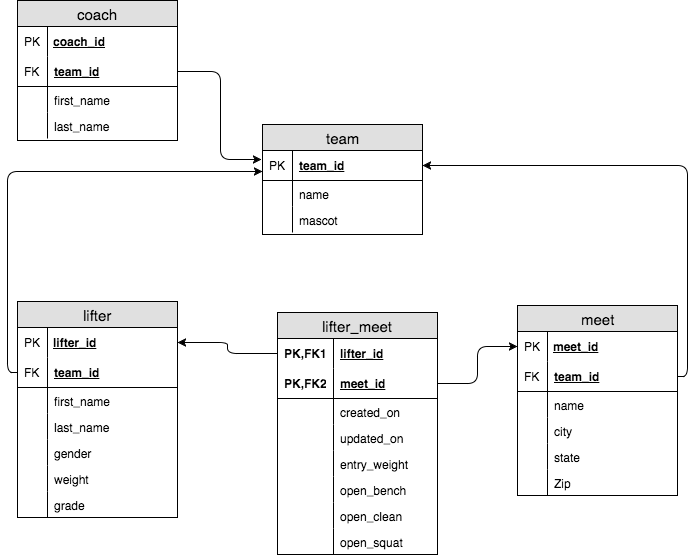

The diagram above was exported from draw.io. Its source (the exported page's mxGraphModel, read from the mxfile embedded in the PNG):
<mxGraphModel dx="1050" dy="695" grid="1" gridSize="10" guides="1" tooltips="1" connect="1" arrows="1" fold="1" page="1" pageScale="1" pageWidth="826" pageHeight="1169" math="0" shadow="0">
  <root>
    <mxCell id="0" />
    <mxCell id="1" parent="0" />
    <mxCell id="1837fc308195e361-5" value="lifter_meet" style="swimlane;html=1;fontStyle=0;childLayout=stackLayout;horizontal=1;startSize=26;fillColor=#e0e0e0;horizontalStack=0;resizeParent=1;resizeLast=0;collapsible=1;marginBottom=0;swimlaneFillColor=#ffffff;align=center;fontSize=15;" vertex="1" parent="1">
      <mxGeometry x="320" y="324" width="160" height="242" as="geometry" />
    </mxCell>
    <mxCell id="1837fc308195e361-6" value="lifter_id" style="shape=partialRectangle;top=0;left=0;right=0;bottom=0;html=1;align=left;verticalAlign=middle;fillColor=none;spacingLeft=60;spacingRight=4;whiteSpace=wrap;overflow=hidden;rotatable=0;points=[[0,0.5],[1,0.5]];portConstraint=eastwest;dropTarget=0;fontStyle=5;" vertex="1" parent="1837fc308195e361-5">
      <mxGeometry y="26" width="160" height="30" as="geometry" />
    </mxCell>
    <mxCell id="1837fc308195e361-7" value="PK,FK1" style="shape=partialRectangle;fontStyle=1;top=0;left=0;bottom=0;html=1;fillColor=none;align=left;verticalAlign=middle;spacingLeft=4;spacingRight=4;whiteSpace=wrap;overflow=hidden;rotatable=0;points=[];portConstraint=eastwest;part=1;" vertex="1" connectable="0" parent="1837fc308195e361-6">
      <mxGeometry width="56" height="30" as="geometry" />
    </mxCell>
    <mxCell id="1837fc308195e361-8" value="meet_id" style="shape=partialRectangle;top=0;left=0;right=0;bottom=1;html=1;align=left;verticalAlign=middle;fillColor=none;spacingLeft=60;spacingRight=4;whiteSpace=wrap;overflow=hidden;rotatable=0;points=[[0,0.5],[1,0.5]];portConstraint=eastwest;dropTarget=0;fontStyle=5;" vertex="1" parent="1837fc308195e361-5">
      <mxGeometry y="56" width="160" height="30" as="geometry" />
    </mxCell>
    <mxCell id="1837fc308195e361-9" value="PK,FK2" style="shape=partialRectangle;fontStyle=1;top=0;left=0;bottom=0;html=1;fillColor=none;align=left;verticalAlign=middle;spacingLeft=4;spacingRight=4;whiteSpace=wrap;overflow=hidden;rotatable=0;points=[];portConstraint=eastwest;part=1;" vertex="1" connectable="0" parent="1837fc308195e361-8">
      <mxGeometry width="56" height="30" as="geometry" />
    </mxCell>
    <mxCell id="1837fc308195e361-10" value="created_on" style="shape=partialRectangle;top=0;left=0;right=0;bottom=0;html=1;align=left;verticalAlign=top;fillColor=none;spacingLeft=60;spacingRight=4;whiteSpace=wrap;overflow=hidden;rotatable=0;points=[[0,0.5],[1,0.5]];portConstraint=eastwest;dropTarget=0;" vertex="1" parent="1837fc308195e361-5">
      <mxGeometry y="86" width="160" height="26" as="geometry" />
    </mxCell>
    <mxCell id="1837fc308195e361-11" value="" style="shape=partialRectangle;top=0;left=0;bottom=0;html=1;fillColor=none;align=left;verticalAlign=top;spacingLeft=4;spacingRight=4;whiteSpace=wrap;overflow=hidden;rotatable=0;points=[];portConstraint=eastwest;part=1;" vertex="1" connectable="0" parent="1837fc308195e361-10">
      <mxGeometry width="56" height="26" as="geometry" />
    </mxCell>
    <mxCell id="3eae6dcf779aad11-3" value="updated_on" style="shape=partialRectangle;top=0;left=0;right=0;bottom=0;html=1;align=left;verticalAlign=top;fillColor=none;spacingLeft=60;spacingRight=4;whiteSpace=wrap;overflow=hidden;rotatable=0;points=[[0,0.5],[1,0.5]];portConstraint=eastwest;dropTarget=0;" vertex="1" parent="1837fc308195e361-5">
      <mxGeometry y="112" width="160" height="26" as="geometry" />
    </mxCell>
    <mxCell id="3eae6dcf779aad11-4" value="" style="shape=partialRectangle;top=0;left=0;bottom=0;html=1;fillColor=none;align=left;verticalAlign=top;spacingLeft=4;spacingRight=4;whiteSpace=wrap;overflow=hidden;rotatable=0;points=[];portConstraint=eastwest;part=1;" vertex="1" connectable="0" parent="3eae6dcf779aad11-3">
      <mxGeometry width="56" height="26" as="geometry" />
    </mxCell>
    <mxCell id="1837fc308195e361-115" value="entry_weight" style="shape=partialRectangle;top=0;left=0;right=0;bottom=0;html=1;align=left;verticalAlign=top;fillColor=none;spacingLeft=60;spacingRight=4;whiteSpace=wrap;overflow=hidden;rotatable=0;points=[[0,0.5],[1,0.5]];portConstraint=eastwest;dropTarget=0;" vertex="1" parent="1837fc308195e361-5">
      <mxGeometry y="138" width="160" height="26" as="geometry" />
    </mxCell>
    <mxCell id="1837fc308195e361-116" value="" style="shape=partialRectangle;top=0;left=0;bottom=0;html=1;fillColor=none;align=left;verticalAlign=top;spacingLeft=4;spacingRight=4;whiteSpace=wrap;overflow=hidden;rotatable=0;points=[];portConstraint=eastwest;part=1;" vertex="1" connectable="0" parent="1837fc308195e361-115">
      <mxGeometry width="56" height="26" as="geometry" />
    </mxCell>
    <mxCell id="1837fc308195e361-126" value="open_bench" style="shape=partialRectangle;top=0;left=0;right=0;bottom=0;html=1;align=left;verticalAlign=top;fillColor=none;spacingLeft=60;spacingRight=4;whiteSpace=wrap;overflow=hidden;rotatable=0;points=[[0,0.5],[1,0.5]];portConstraint=eastwest;dropTarget=0;" vertex="1" parent="1837fc308195e361-5">
      <mxGeometry y="164" width="160" height="26" as="geometry" />
    </mxCell>
    <mxCell id="1837fc308195e361-127" value="" style="shape=partialRectangle;top=0;left=0;bottom=0;html=1;fillColor=none;align=left;verticalAlign=top;spacingLeft=4;spacingRight=4;whiteSpace=wrap;overflow=hidden;rotatable=0;points=[];portConstraint=eastwest;part=1;" vertex="1" connectable="0" parent="1837fc308195e361-126">
      <mxGeometry width="56" height="26" as="geometry" />
    </mxCell>
    <mxCell id="1837fc308195e361-128" value="open_clean" style="shape=partialRectangle;top=0;left=0;right=0;bottom=0;html=1;align=left;verticalAlign=top;fillColor=none;spacingLeft=60;spacingRight=4;whiteSpace=wrap;overflow=hidden;rotatable=0;points=[[0,0.5],[1,0.5]];portConstraint=eastwest;dropTarget=0;" vertex="1" parent="1837fc308195e361-5">
      <mxGeometry y="190" width="160" height="26" as="geometry" />
    </mxCell>
    <mxCell id="1837fc308195e361-129" value="" style="shape=partialRectangle;top=0;left=0;bottom=0;html=1;fillColor=none;align=left;verticalAlign=top;spacingLeft=4;spacingRight=4;whiteSpace=wrap;overflow=hidden;rotatable=0;points=[];portConstraint=eastwest;part=1;" vertex="1" connectable="0" parent="1837fc308195e361-128">
      <mxGeometry width="56" height="26" as="geometry" />
    </mxCell>
    <mxCell id="1837fc308195e361-130" value="open_squat" style="shape=partialRectangle;top=0;left=0;right=0;bottom=0;html=1;align=left;verticalAlign=top;fillColor=none;spacingLeft=60;spacingRight=4;whiteSpace=wrap;overflow=hidden;rotatable=0;points=[[0,0.5],[1,0.5]];portConstraint=eastwest;dropTarget=0;" vertex="1" parent="1837fc308195e361-5">
      <mxGeometry y="216" width="160" height="26" as="geometry" />
    </mxCell>
    <mxCell id="1837fc308195e361-131" value="" style="shape=partialRectangle;top=0;left=0;bottom=0;html=1;fillColor=none;align=left;verticalAlign=top;spacingLeft=4;spacingRight=4;whiteSpace=wrap;overflow=hidden;rotatable=0;points=[];portConstraint=eastwest;part=1;" vertex="1" connectable="0" parent="1837fc308195e361-130">
      <mxGeometry width="56" height="26" as="geometry" />
    </mxCell>
    <mxCell id="1837fc308195e361-12" value="coach" style="swimlane;html=1;fontStyle=0;childLayout=stackLayout;horizontal=1;startSize=26;fillColor=#e0e0e0;horizontalStack=0;resizeParent=1;resizeLast=0;collapsible=1;marginBottom=0;swimlaneFillColor=#ffffff;align=center;fontSize=15;" vertex="1" parent="1">
      <mxGeometry x="60" y="12" width="160" height="140" as="geometry" />
    </mxCell>
    <mxCell id="1837fc308195e361-13" value="coach_id" style="shape=partialRectangle;top=0;left=0;right=0;bottom=1;html=1;align=left;verticalAlign=middle;fillColor=none;spacingLeft=34;spacingRight=4;whiteSpace=wrap;overflow=hidden;rotatable=0;points=[[0,0.5],[1,0.5]];portConstraint=eastwest;dropTarget=0;fontStyle=5;strokeColor=none;" vertex="1" parent="1837fc308195e361-12">
      <mxGeometry y="26" width="160" height="30" as="geometry" />
    </mxCell>
    <mxCell id="1837fc308195e361-14" value="PK" style="shape=partialRectangle;top=0;left=0;bottom=0;html=1;fillColor=none;align=left;verticalAlign=middle;spacingLeft=4;spacingRight=4;whiteSpace=wrap;overflow=hidden;rotatable=0;points=[];portConstraint=eastwest;part=1;" vertex="1" connectable="0" parent="1837fc308195e361-13">
      <mxGeometry width="30" height="30" as="geometry" />
    </mxCell>
    <mxCell id="1837fc308195e361-53" value="team_id" style="shape=partialRectangle;top=0;left=0;right=0;bottom=1;html=1;align=left;verticalAlign=middle;fillColor=none;spacingLeft=34;spacingRight=4;whiteSpace=wrap;overflow=hidden;rotatable=0;points=[[0,0.5],[1,0.5]];portConstraint=eastwest;dropTarget=0;fontStyle=5;" vertex="1" parent="1837fc308195e361-12">
      <mxGeometry y="56" width="160" height="30" as="geometry" />
    </mxCell>
    <mxCell id="1837fc308195e361-54" value="FK" style="shape=partialRectangle;top=0;left=0;bottom=0;html=1;fillColor=none;align=left;verticalAlign=middle;spacingLeft=4;spacingRight=4;whiteSpace=wrap;overflow=hidden;rotatable=0;points=[];portConstraint=eastwest;part=1;" vertex="1" connectable="0" parent="1837fc308195e361-53">
      <mxGeometry width="30" height="30" as="geometry" />
    </mxCell>
    <mxCell id="1837fc308195e361-15" value="first_name" style="shape=partialRectangle;top=0;left=0;right=0;bottom=0;html=1;align=left;verticalAlign=top;fillColor=none;spacingLeft=34;spacingRight=4;whiteSpace=wrap;overflow=hidden;rotatable=0;points=[[0,0.5],[1,0.5]];portConstraint=eastwest;dropTarget=0;" vertex="1" parent="1837fc308195e361-12">
      <mxGeometry y="86" width="160" height="26" as="geometry" />
    </mxCell>
    <mxCell id="1837fc308195e361-16" value="" style="shape=partialRectangle;top=0;left=0;bottom=0;html=1;fillColor=none;align=left;verticalAlign=top;spacingLeft=4;spacingRight=4;whiteSpace=wrap;overflow=hidden;rotatable=0;points=[];portConstraint=eastwest;part=1;" vertex="1" connectable="0" parent="1837fc308195e361-15">
      <mxGeometry width="30" height="26" as="geometry" />
    </mxCell>
    <mxCell id="1837fc308195e361-17" value="last_name" style="shape=partialRectangle;top=0;left=0;right=0;bottom=0;html=1;align=left;verticalAlign=top;fillColor=none;spacingLeft=34;spacingRight=4;whiteSpace=wrap;overflow=hidden;rotatable=0;points=[[0,0.5],[1,0.5]];portConstraint=eastwest;dropTarget=0;" vertex="1" parent="1837fc308195e361-12">
      <mxGeometry y="112" width="160" height="26" as="geometry" />
    </mxCell>
    <mxCell id="1837fc308195e361-18" value="" style="shape=partialRectangle;top=0;left=0;bottom=0;html=1;fillColor=none;align=left;verticalAlign=top;spacingLeft=4;spacingRight=4;whiteSpace=wrap;overflow=hidden;rotatable=0;points=[];portConstraint=eastwest;part=1;" vertex="1" connectable="0" parent="1837fc308195e361-17">
      <mxGeometry width="30" height="26" as="geometry" />
    </mxCell>
    <mxCell id="1837fc308195e361-57" value="team" style="swimlane;html=1;fontStyle=0;childLayout=stackLayout;horizontal=1;startSize=26;fillColor=#e0e0e0;horizontalStack=0;resizeParent=1;resizeLast=0;collapsible=1;marginBottom=0;swimlaneFillColor=#ffffff;align=center;fontSize=15;" vertex="1" parent="1">
      <mxGeometry x="305" y="136" width="160" height="110" as="geometry" />
    </mxCell>
    <mxCell id="1837fc308195e361-60" value="team_id" style="shape=partialRectangle;top=0;left=0;right=0;bottom=1;html=1;align=left;verticalAlign=middle;fillColor=none;spacingLeft=34;spacingRight=4;whiteSpace=wrap;overflow=hidden;rotatable=0;points=[[0,0.5],[1,0.5]];portConstraint=eastwest;dropTarget=0;fontStyle=5;" vertex="1" parent="1837fc308195e361-57">
      <mxGeometry y="26" width="160" height="30" as="geometry" />
    </mxCell>
    <mxCell id="1837fc308195e361-61" value="PK" style="shape=partialRectangle;top=0;left=0;bottom=0;html=1;fillColor=none;align=left;verticalAlign=middle;spacingLeft=4;spacingRight=4;whiteSpace=wrap;overflow=hidden;rotatable=0;points=[];portConstraint=eastwest;part=1;" vertex="1" connectable="0" parent="1837fc308195e361-60">
      <mxGeometry width="30" height="30" as="geometry" />
    </mxCell>
    <mxCell id="1837fc308195e361-62" value="name" style="shape=partialRectangle;top=0;left=0;right=0;bottom=0;html=1;align=left;verticalAlign=top;fillColor=none;spacingLeft=34;spacingRight=4;whiteSpace=wrap;overflow=hidden;rotatable=0;points=[[0,0.5],[1,0.5]];portConstraint=eastwest;dropTarget=0;" vertex="1" parent="1837fc308195e361-57">
      <mxGeometry y="56" width="160" height="26" as="geometry" />
    </mxCell>
    <mxCell id="1837fc308195e361-63" value="" style="shape=partialRectangle;top=0;left=0;bottom=0;html=1;fillColor=none;align=left;verticalAlign=top;spacingLeft=4;spacingRight=4;whiteSpace=wrap;overflow=hidden;rotatable=0;points=[];portConstraint=eastwest;part=1;" vertex="1" connectable="0" parent="1837fc308195e361-62">
      <mxGeometry width="30" height="26" as="geometry" />
    </mxCell>
    <mxCell id="1837fc308195e361-64" value="mascot" style="shape=partialRectangle;top=0;left=0;right=0;bottom=0;html=1;align=left;verticalAlign=top;fillColor=none;spacingLeft=34;spacingRight=4;whiteSpace=wrap;overflow=hidden;rotatable=0;points=[[0,0.5],[1,0.5]];portConstraint=eastwest;dropTarget=0;" vertex="1" parent="1837fc308195e361-57">
      <mxGeometry y="82" width="160" height="26" as="geometry" />
    </mxCell>
    <mxCell id="1837fc308195e361-65" value="" style="shape=partialRectangle;top=0;left=0;bottom=0;html=1;fillColor=none;align=left;verticalAlign=top;spacingLeft=4;spacingRight=4;whiteSpace=wrap;overflow=hidden;rotatable=0;points=[];portConstraint=eastwest;part=1;" vertex="1" connectable="0" parent="1837fc308195e361-64">
      <mxGeometry width="30" height="26" as="geometry" />
    </mxCell>
    <mxCell id="1837fc308195e361-66" value="lifter" style="swimlane;html=1;fontStyle=0;childLayout=stackLayout;horizontal=1;startSize=26;fillColor=#e0e0e0;horizontalStack=0;resizeParent=1;resizeLast=0;collapsible=1;marginBottom=0;swimlaneFillColor=#ffffff;align=center;fontSize=15;" vertex="1" parent="1">
      <mxGeometry x="60" y="313" width="160" height="216" as="geometry" />
    </mxCell>
    <mxCell id="1837fc308195e361-67" value="lifter_id" style="shape=partialRectangle;top=0;left=0;right=0;bottom=1;html=1;align=left;verticalAlign=middle;fillColor=none;spacingLeft=34;spacingRight=4;whiteSpace=wrap;overflow=hidden;rotatable=0;points=[[0,0.5],[1,0.5]];portConstraint=eastwest;dropTarget=0;fontStyle=5;strokeColor=none;" vertex="1" parent="1837fc308195e361-66">
      <mxGeometry y="26" width="160" height="30" as="geometry" />
    </mxCell>
    <mxCell id="1837fc308195e361-68" value="PK" style="shape=partialRectangle;top=0;left=0;bottom=0;html=1;fillColor=none;align=left;verticalAlign=middle;spacingLeft=4;spacingRight=4;whiteSpace=wrap;overflow=hidden;rotatable=0;points=[];portConstraint=eastwest;part=1;" vertex="1" connectable="0" parent="1837fc308195e361-67">
      <mxGeometry width="30" height="30" as="geometry" />
    </mxCell>
    <mxCell id="1837fc308195e361-73" value="team_id" style="shape=partialRectangle;top=0;left=0;right=0;bottom=1;html=1;align=left;verticalAlign=middle;fillColor=none;spacingLeft=34;spacingRight=4;whiteSpace=wrap;overflow=hidden;rotatable=0;points=[[0,0.5],[1,0.5]];portConstraint=eastwest;dropTarget=0;fontStyle=5;" vertex="1" parent="1837fc308195e361-66">
      <mxGeometry y="56" width="160" height="30" as="geometry" />
    </mxCell>
    <mxCell id="1837fc308195e361-74" value="FK" style="shape=partialRectangle;top=0;left=0;bottom=0;html=1;fillColor=none;align=left;verticalAlign=middle;spacingLeft=4;spacingRight=4;whiteSpace=wrap;overflow=hidden;rotatable=0;points=[];portConstraint=eastwest;part=1;" vertex="1" connectable="0" parent="1837fc308195e361-73">
      <mxGeometry width="30" height="30" as="geometry" />
    </mxCell>
    <mxCell id="1837fc308195e361-69" value="first_name" style="shape=partialRectangle;top=0;left=0;right=0;bottom=0;html=1;align=left;verticalAlign=top;fillColor=none;spacingLeft=34;spacingRight=4;whiteSpace=wrap;overflow=hidden;rotatable=0;points=[[0,0.5],[1,0.5]];portConstraint=eastwest;dropTarget=0;" vertex="1" parent="1837fc308195e361-66">
      <mxGeometry y="86" width="160" height="26" as="geometry" />
    </mxCell>
    <mxCell id="1837fc308195e361-70" value="" style="shape=partialRectangle;top=0;left=0;bottom=0;html=1;fillColor=none;align=left;verticalAlign=top;spacingLeft=4;spacingRight=4;whiteSpace=wrap;overflow=hidden;rotatable=0;points=[];portConstraint=eastwest;part=1;" vertex="1" connectable="0" parent="1837fc308195e361-69">
      <mxGeometry width="30" height="26" as="geometry" />
    </mxCell>
    <mxCell id="1837fc308195e361-71" value="last_name" style="shape=partialRectangle;top=0;left=0;right=0;bottom=0;html=1;align=left;verticalAlign=top;fillColor=none;spacingLeft=34;spacingRight=4;whiteSpace=wrap;overflow=hidden;rotatable=0;points=[[0,0.5],[1,0.5]];portConstraint=eastwest;dropTarget=0;" vertex="1" parent="1837fc308195e361-66">
      <mxGeometry y="112" width="160" height="26" as="geometry" />
    </mxCell>
    <mxCell id="1837fc308195e361-72" value="" style="shape=partialRectangle;top=0;left=0;bottom=0;html=1;fillColor=none;align=left;verticalAlign=top;spacingLeft=4;spacingRight=4;whiteSpace=wrap;overflow=hidden;rotatable=0;points=[];portConstraint=eastwest;part=1;" vertex="1" connectable="0" parent="1837fc308195e361-71">
      <mxGeometry width="30" height="26" as="geometry" />
    </mxCell>
    <mxCell id="1837fc308195e361-75" value="gender" style="shape=partialRectangle;top=0;left=0;right=0;bottom=0;html=1;align=left;verticalAlign=top;fillColor=none;spacingLeft=34;spacingRight=4;whiteSpace=wrap;overflow=hidden;rotatable=0;points=[[0,0.5],[1,0.5]];portConstraint=eastwest;dropTarget=0;" vertex="1" parent="1837fc308195e361-66">
      <mxGeometry y="138" width="160" height="26" as="geometry" />
    </mxCell>
    <mxCell id="1837fc308195e361-76" value="" style="shape=partialRectangle;top=0;left=0;bottom=0;html=1;fillColor=none;align=left;verticalAlign=top;spacingLeft=4;spacingRight=4;whiteSpace=wrap;overflow=hidden;rotatable=0;points=[];portConstraint=eastwest;part=1;" vertex="1" connectable="0" parent="1837fc308195e361-75">
      <mxGeometry width="30" height="26" as="geometry" />
    </mxCell>
    <mxCell id="1837fc308195e361-77" value="weight" style="shape=partialRectangle;top=0;left=0;right=0;bottom=0;html=1;align=left;verticalAlign=top;fillColor=none;spacingLeft=34;spacingRight=4;whiteSpace=wrap;overflow=hidden;rotatable=0;points=[[0,0.5],[1,0.5]];portConstraint=eastwest;dropTarget=0;" vertex="1" parent="1837fc308195e361-66">
      <mxGeometry y="164" width="160" height="26" as="geometry" />
    </mxCell>
    <mxCell id="1837fc308195e361-78" value="" style="shape=partialRectangle;top=0;left=0;bottom=0;html=1;fillColor=none;align=left;verticalAlign=top;spacingLeft=4;spacingRight=4;whiteSpace=wrap;overflow=hidden;rotatable=0;points=[];portConstraint=eastwest;part=1;" vertex="1" connectable="0" parent="1837fc308195e361-77">
      <mxGeometry width="30" height="26" as="geometry" />
    </mxCell>
    <mxCell id="1837fc308195e361-113" value="grade" style="shape=partialRectangle;top=0;left=0;right=0;bottom=0;html=1;align=left;verticalAlign=top;fillColor=none;spacingLeft=34;spacingRight=4;whiteSpace=wrap;overflow=hidden;rotatable=0;points=[[0,0.5],[1,0.5]];portConstraint=eastwest;dropTarget=0;" vertex="1" parent="1837fc308195e361-66">
      <mxGeometry y="190" width="160" height="26" as="geometry" />
    </mxCell>
    <mxCell id="1837fc308195e361-114" value="" style="shape=partialRectangle;top=0;left=0;bottom=0;html=1;fillColor=none;align=left;verticalAlign=top;spacingLeft=4;spacingRight=4;whiteSpace=wrap;overflow=hidden;rotatable=0;points=[];portConstraint=eastwest;part=1;" vertex="1" connectable="0" parent="1837fc308195e361-113">
      <mxGeometry width="30" height="26" as="geometry" />
    </mxCell>
    <mxCell id="1837fc308195e361-137" value="meet" style="swimlane;html=1;fontStyle=0;childLayout=stackLayout;horizontal=1;startSize=26;fillColor=#e0e0e0;horizontalStack=0;resizeParent=1;resizeLast=0;collapsible=1;marginBottom=0;swimlaneFillColor=#ffffff;align=center;fontSize=15;" vertex="1" parent="1">
      <mxGeometry x="560" y="317" width="160" height="190" as="geometry" />
    </mxCell>
    <mxCell id="1837fc308195e361-138" value="meet_id" style="shape=partialRectangle;top=0;left=0;right=0;bottom=1;html=1;align=left;verticalAlign=middle;fillColor=none;spacingLeft=34;spacingRight=4;whiteSpace=wrap;overflow=hidden;rotatable=0;points=[[0,0.5],[1,0.5]];portConstraint=eastwest;dropTarget=0;fontStyle=5;strokeColor=none;" vertex="1" parent="1837fc308195e361-137">
      <mxGeometry y="26" width="160" height="30" as="geometry" />
    </mxCell>
    <mxCell id="1837fc308195e361-139" value="PK" style="shape=partialRectangle;top=0;left=0;bottom=0;html=1;fillColor=none;align=left;verticalAlign=middle;spacingLeft=4;spacingRight=4;whiteSpace=wrap;overflow=hidden;rotatable=0;points=[];portConstraint=eastwest;part=1;" vertex="1" connectable="0" parent="1837fc308195e361-138">
      <mxGeometry width="30" height="30" as="geometry" />
    </mxCell>
    <mxCell id="1837fc308195e361-140" value="team_id" style="shape=partialRectangle;top=0;left=0;right=0;bottom=1;html=1;align=left;verticalAlign=middle;fillColor=none;spacingLeft=34;spacingRight=4;whiteSpace=wrap;overflow=hidden;rotatable=0;points=[[0,0.5],[1,0.5]];portConstraint=eastwest;dropTarget=0;fontStyle=5;" vertex="1" parent="1837fc308195e361-137">
      <mxGeometry y="56" width="160" height="30" as="geometry" />
    </mxCell>
    <mxCell id="1837fc308195e361-141" value="FK" style="shape=partialRectangle;top=0;left=0;bottom=0;html=1;fillColor=none;align=left;verticalAlign=middle;spacingLeft=4;spacingRight=4;whiteSpace=wrap;overflow=hidden;rotatable=0;points=[];portConstraint=eastwest;part=1;" vertex="1" connectable="0" parent="1837fc308195e361-140">
      <mxGeometry width="30" height="30" as="geometry" />
    </mxCell>
    <mxCell id="1837fc308195e361-142" value="name" style="shape=partialRectangle;top=0;left=0;right=0;bottom=0;html=1;align=left;verticalAlign=top;fillColor=none;spacingLeft=34;spacingRight=4;whiteSpace=wrap;overflow=hidden;rotatable=0;points=[[0,0.5],[1,0.5]];portConstraint=eastwest;dropTarget=0;" vertex="1" parent="1837fc308195e361-137">
      <mxGeometry y="86" width="160" height="26" as="geometry" />
    </mxCell>
    <mxCell id="1837fc308195e361-143" value="" style="shape=partialRectangle;top=0;left=0;bottom=0;html=1;fillColor=none;align=left;verticalAlign=top;spacingLeft=4;spacingRight=4;whiteSpace=wrap;overflow=hidden;rotatable=0;points=[];portConstraint=eastwest;part=1;" vertex="1" connectable="0" parent="1837fc308195e361-142">
      <mxGeometry width="30" height="26" as="geometry" />
    </mxCell>
    <mxCell id="1837fc308195e361-144" value="city" style="shape=partialRectangle;top=0;left=0;right=0;bottom=0;html=1;align=left;verticalAlign=top;fillColor=none;spacingLeft=34;spacingRight=4;whiteSpace=wrap;overflow=hidden;rotatable=0;points=[[0,0.5],[1,0.5]];portConstraint=eastwest;dropTarget=0;" vertex="1" parent="1837fc308195e361-137">
      <mxGeometry y="112" width="160" height="26" as="geometry" />
    </mxCell>
    <mxCell id="1837fc308195e361-145" value="" style="shape=partialRectangle;top=0;left=0;bottom=0;html=1;fillColor=none;align=left;verticalAlign=top;spacingLeft=4;spacingRight=4;whiteSpace=wrap;overflow=hidden;rotatable=0;points=[];portConstraint=eastwest;part=1;" vertex="1" connectable="0" parent="1837fc308195e361-144">
      <mxGeometry width="30" height="26" as="geometry" />
    </mxCell>
    <mxCell id="1837fc308195e361-146" value="state" style="shape=partialRectangle;top=0;left=0;right=0;bottom=0;html=1;align=left;verticalAlign=top;fillColor=none;spacingLeft=34;spacingRight=4;whiteSpace=wrap;overflow=hidden;rotatable=0;points=[[0,0.5],[1,0.5]];portConstraint=eastwest;dropTarget=0;" vertex="1" parent="1837fc308195e361-137">
      <mxGeometry y="138" width="160" height="26" as="geometry" />
    </mxCell>
    <mxCell id="1837fc308195e361-147" value="" style="shape=partialRectangle;top=0;left=0;bottom=0;html=1;fillColor=none;align=left;verticalAlign=top;spacingLeft=4;spacingRight=4;whiteSpace=wrap;overflow=hidden;rotatable=0;points=[];portConstraint=eastwest;part=1;" vertex="1" connectable="0" parent="1837fc308195e361-146">
      <mxGeometry width="30" height="26" as="geometry" />
    </mxCell>
    <mxCell id="1837fc308195e361-148" value="Zip" style="shape=partialRectangle;top=0;left=0;right=0;bottom=0;html=1;align=left;verticalAlign=top;fillColor=none;spacingLeft=34;spacingRight=4;whiteSpace=wrap;overflow=hidden;rotatable=0;points=[[0,0.5],[1,0.5]];portConstraint=eastwest;dropTarget=0;" vertex="1" parent="1837fc308195e361-137">
      <mxGeometry y="164" width="160" height="26" as="geometry" />
    </mxCell>
    <mxCell id="1837fc308195e361-149" value="" style="shape=partialRectangle;top=0;left=0;bottom=0;html=1;fillColor=none;align=left;verticalAlign=top;spacingLeft=4;spacingRight=4;whiteSpace=wrap;overflow=hidden;rotatable=0;points=[];portConstraint=eastwest;part=1;" vertex="1" connectable="0" parent="1837fc308195e361-148">
      <mxGeometry width="30" height="26" as="geometry" />
    </mxCell>
    <mxCell id="1837fc308195e361-154" style="edgeStyle=orthogonalEdgeStyle;html=1;exitX=0;exitY=0.5;entryX=1;entryY=0.5;startArrow=none;startFill=0;endArrow=classic;endFill=1;fontSize=15;" edge="1" parent="1" source="1837fc308195e361-6" target="1837fc308195e361-67">
      <mxGeometry relative="1" as="geometry" />
    </mxCell>
    <mxCell id="1837fc308195e361-155" style="edgeStyle=orthogonalEdgeStyle;html=1;exitX=1;exitY=0.5;entryX=0;entryY=0.5;startArrow=none;startFill=0;endArrow=classic;endFill=1;fontSize=15;" edge="1" parent="1" source="1837fc308195e361-8" target="1837fc308195e361-138">
      <mxGeometry relative="1" as="geometry" />
    </mxCell>
    <mxCell id="1837fc308195e361-156" style="edgeStyle=orthogonalEdgeStyle;html=1;exitX=1;exitY=0.5;entryX=1;entryY=0.5;startArrow=none;startFill=0;endArrow=classic;endFill=1;fontSize=15;" edge="1" parent="1" source="1837fc308195e361-140" target="1837fc308195e361-60">
      <mxGeometry relative="1" as="geometry" />
    </mxCell>
    <mxCell id="1837fc308195e361-159" style="edgeStyle=orthogonalEdgeStyle;html=1;exitX=1;exitY=0.5;entryX=-0.004;entryY=0.301;entryPerimeter=0;startArrow=none;startFill=0;endArrow=classic;endFill=1;fontSize=15;" edge="1" parent="1" source="1837fc308195e361-53" target="1837fc308195e361-60">
      <mxGeometry relative="1" as="geometry" />
    </mxCell>
    <mxCell id="1837fc308195e361-160" style="edgeStyle=orthogonalEdgeStyle;html=1;exitX=0;exitY=0.5;entryX=0;entryY=0.715;entryPerimeter=0;startArrow=none;startFill=0;endArrow=classic;endFill=1;fontSize=15;" edge="1" parent="1" source="1837fc308195e361-73" target="1837fc308195e361-60">
      <mxGeometry relative="1" as="geometry" />
    </mxCell>
  </root>
</mxGraphModel>